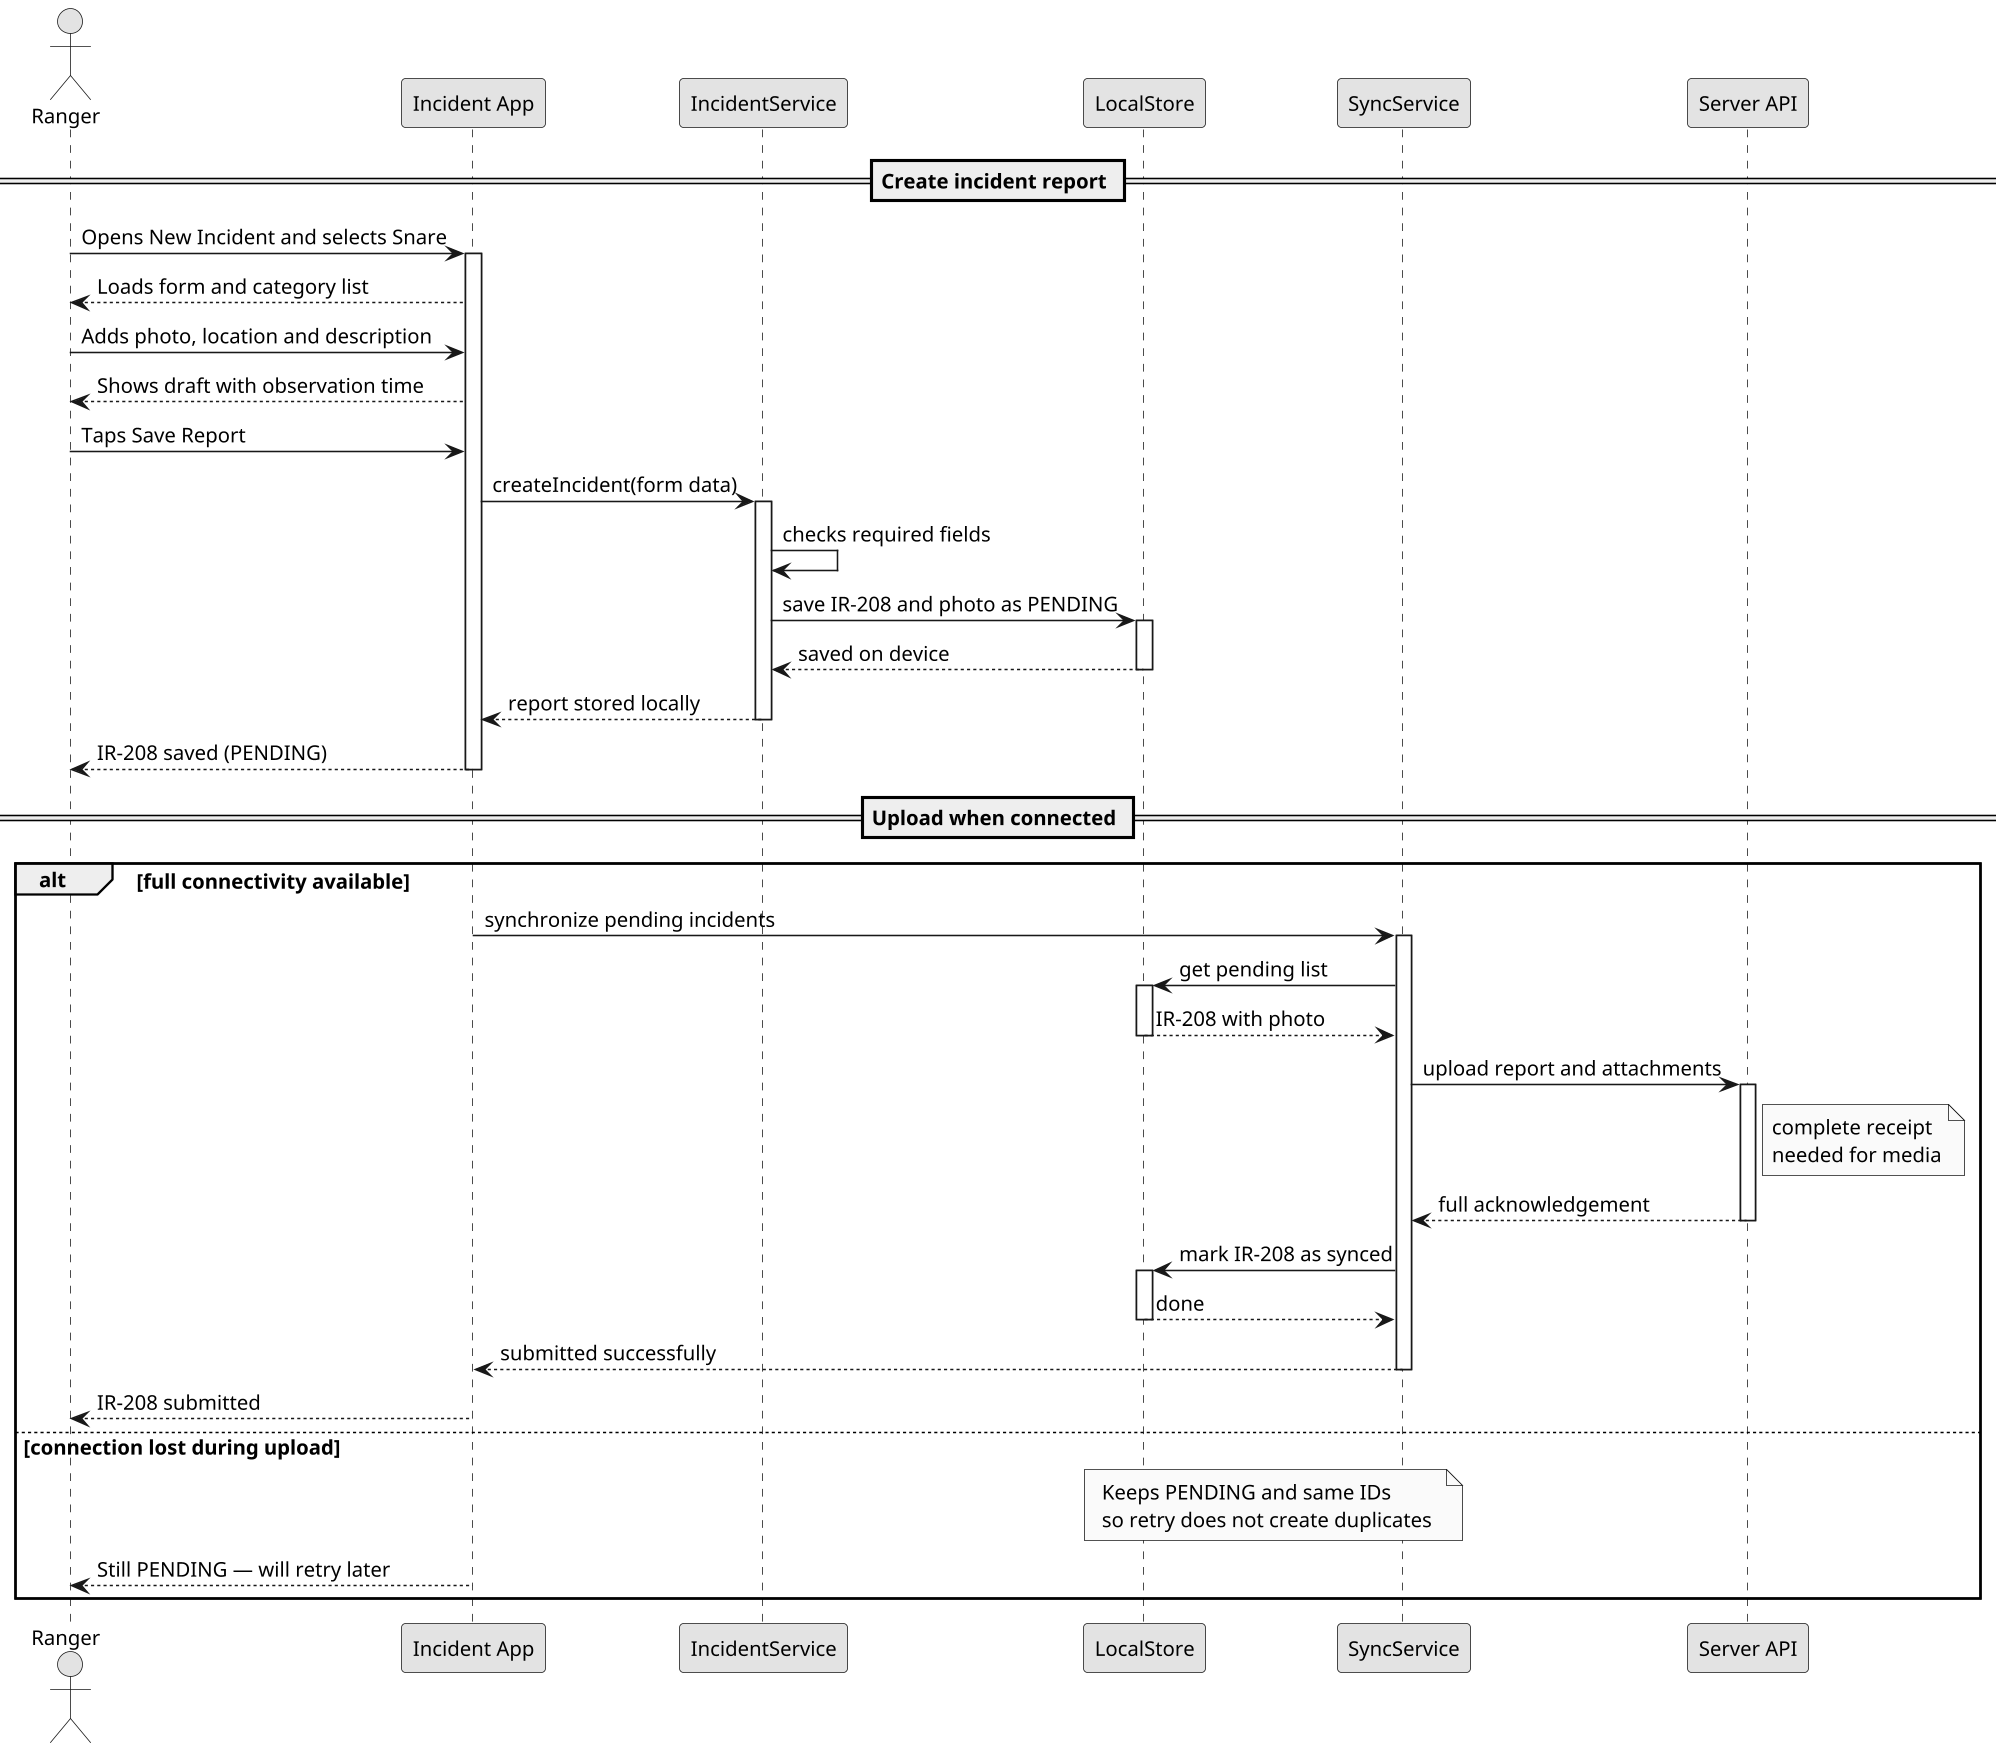

The diagram above was rendered by PlantUML. Its source (embedded in the PNG):
@startuml
skinparam backgroundColor white
skinparam shadowing false
skinparam defaultFontName Arial
skinparam defaultFontSize 13
skinparam dpi 150
skinparam monochrome true

actor Ranger
participant "Incident App" as V
participant "IncidentService" as S
participant "LocalStore" as LS
participant "SyncService" as SY
participant "Server API" as API

== Create incident report ==
Ranger -> V : Opens New Incident and selects Snare
activate V
V --> Ranger : Loads form and category list
Ranger -> V : Adds photo, location and description
V --> Ranger : Shows draft with observation time
Ranger -> V : Taps Save Report
V -> S : createIncident(form data)
activate S
S -> S : checks required fields
S -> LS : save IR-208 and photo as PENDING
activate LS
LS --> S : saved on device
deactivate LS
S --> V : report stored locally
deactivate S
V --> Ranger : IR-208 saved (PENDING)
deactivate V

== Upload when connected ==
alt full connectivity available
  V -> SY : synchronize pending incidents
  activate SY
  SY -> LS : get pending list
  activate LS
  LS --> SY : IR-208 with photo
  deactivate LS
  SY -> API : upload report and attachments
  activate API
  note right of API : complete receipt\nneeded for media
  API --> SY : full acknowledgement
  deactivate API
  SY -> LS : mark IR-208 as synced
  activate LS
  LS --> SY : done
  deactivate LS
  SY --> V : submitted successfully
  deactivate SY
  V --> Ranger : IR-208 submitted
else connection lost during upload
  note over LS, SY : Keeps PENDING and same IDs\nso retry does not create duplicates
  V --> Ranger : Still PENDING — will retry later
end
@enduml